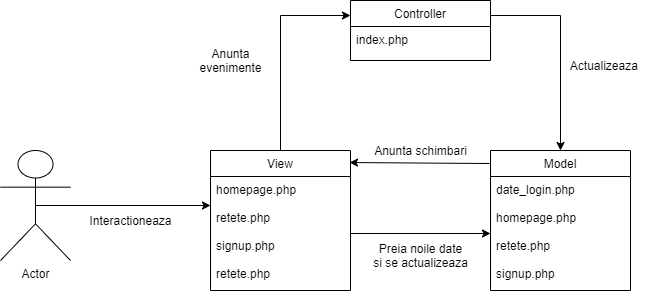

The diagram above was exported from draw.io. Its source (the exported page's mxGraphModel, read from the mxfile embedded in the PNG):
<mxGraphModel dx="1422" dy="794" grid="1" gridSize="10" guides="1" tooltips="1" connect="1" arrows="1" fold="1" page="1" pageScale="1" pageWidth="850" pageHeight="1100" math="0" shadow="0">
  <root>
    <mxCell id="0" />
    <mxCell id="1" parent="0" />
    <mxCell id="zGIzL20VV3e_mW8GS3yI-15" style="edgeStyle=orthogonalEdgeStyle;rounded=0;orthogonalLoop=1;jettySize=auto;html=1;exitX=0.5;exitY=0.5;exitDx=0;exitDy=0;exitPerimeter=0;" edge="1" parent="1" source="zGIzL20VV3e_mW8GS3yI-1">
      <mxGeometry relative="1" as="geometry">
        <mxPoint x="240" y="315" as="targetPoint" />
      </mxGeometry>
    </mxCell>
    <mxCell id="zGIzL20VV3e_mW8GS3yI-1" value="Actor" style="shape=umlActor;verticalLabelPosition=bottom;verticalAlign=top;html=1;" vertex="1" parent="1">
      <mxGeometry x="30" y="260" width="70" height="110" as="geometry" />
    </mxCell>
    <mxCell id="zGIzL20VV3e_mW8GS3yI-7" value="Model" style="swimlane;fontStyle=0;childLayout=stackLayout;horizontal=1;startSize=26;fillColor=none;horizontalStack=0;resizeParent=1;resizeParentMax=0;resizeLast=0;collapsible=1;marginBottom=0;" vertex="1" parent="1">
      <mxGeometry x="520" y="260" width="140" height="140" as="geometry" />
    </mxCell>
    <mxCell id="zGIzL20VV3e_mW8GS3yI-8" value="date_login.php&#10;&#10;homepage.php&#10;&#10;retete.php&#10;&#10;signup.php&#10;" style="text;strokeColor=none;fillColor=none;align=left;verticalAlign=top;spacingLeft=4;spacingRight=4;overflow=hidden;rotatable=0;points=[[0,0.5],[1,0.5]];portConstraint=eastwest;" vertex="1" parent="zGIzL20VV3e_mW8GS3yI-7">
      <mxGeometry y="26" width="140" height="114" as="geometry" />
    </mxCell>
    <mxCell id="zGIzL20VV3e_mW8GS3yI-20" style="edgeStyle=orthogonalEdgeStyle;rounded=0;orthogonalLoop=1;jettySize=auto;html=1;exitX=0.5;exitY=0;exitDx=0;exitDy=0;entryX=0;entryY=0.25;entryDx=0;entryDy=0;" edge="1" parent="1" source="zGIzL20VV3e_mW8GS3yI-11" target="zGIzL20VV3e_mW8GS3yI-13">
      <mxGeometry relative="1" as="geometry" />
    </mxCell>
    <mxCell id="zGIzL20VV3e_mW8GS3yI-11" value="View" style="swimlane;fontStyle=0;childLayout=stackLayout;horizontal=1;startSize=26;fillColor=none;horizontalStack=0;resizeParent=1;resizeParentMax=0;resizeLast=0;collapsible=1;marginBottom=0;" vertex="1" parent="1">
      <mxGeometry x="240" y="260" width="140" height="140" as="geometry" />
    </mxCell>
    <mxCell id="zGIzL20VV3e_mW8GS3yI-12" value="homepage.php&#10;&#10;retete.php&#10;&#10;signup.php&#10;&#10;retete.php&#10;" style="text;strokeColor=none;fillColor=none;align=left;verticalAlign=top;spacingLeft=4;spacingRight=4;overflow=hidden;rotatable=0;points=[[0,0.5],[1,0.5]];portConstraint=eastwest;" vertex="1" parent="zGIzL20VV3e_mW8GS3yI-11">
      <mxGeometry y="26" width="140" height="114" as="geometry" />
    </mxCell>
    <mxCell id="zGIzL20VV3e_mW8GS3yI-27" style="edgeStyle=orthogonalEdgeStyle;rounded=0;orthogonalLoop=1;jettySize=auto;html=1;exitX=1;exitY=0.25;exitDx=0;exitDy=0;entryX=0.5;entryY=0;entryDx=0;entryDy=0;" edge="1" parent="1" source="zGIzL20VV3e_mW8GS3yI-13" target="zGIzL20VV3e_mW8GS3yI-7">
      <mxGeometry relative="1" as="geometry" />
    </mxCell>
    <mxCell id="zGIzL20VV3e_mW8GS3yI-13" value="Controller" style="swimlane;fontStyle=0;childLayout=stackLayout;horizontal=1;startSize=26;fillColor=none;horizontalStack=0;resizeParent=1;resizeParentMax=0;resizeLast=0;collapsible=1;marginBottom=0;" vertex="1" parent="1">
      <mxGeometry x="380" y="110" width="140" height="60" as="geometry" />
    </mxCell>
    <mxCell id="zGIzL20VV3e_mW8GS3yI-14" value="index.php" style="text;strokeColor=none;fillColor=none;align=left;verticalAlign=top;spacingLeft=4;spacingRight=4;overflow=hidden;rotatable=0;points=[[0,0.5],[1,0.5]];portConstraint=eastwest;" vertex="1" parent="zGIzL20VV3e_mW8GS3yI-13">
      <mxGeometry y="26" width="140" height="34" as="geometry" />
    </mxCell>
    <mxCell id="zGIzL20VV3e_mW8GS3yI-33" value="" style="endArrow=classic;html=1;entryX=0.993;entryY=0.086;entryDx=0;entryDy=0;entryPerimeter=0;exitX=-0.007;exitY=0.093;exitDx=0;exitDy=0;exitPerimeter=0;" edge="1" parent="1" source="zGIzL20VV3e_mW8GS3yI-7" target="zGIzL20VV3e_mW8GS3yI-11">
      <mxGeometry width="50" height="50" relative="1" as="geometry">
        <mxPoint x="400" y="430" as="sourcePoint" />
        <mxPoint x="450" y="380" as="targetPoint" />
      </mxGeometry>
    </mxCell>
    <mxCell id="zGIzL20VV3e_mW8GS3yI-34" style="edgeStyle=orthogonalEdgeStyle;rounded=0;orthogonalLoop=1;jettySize=auto;html=1;exitX=1;exitY=0.5;exitDx=0;exitDy=0;" edge="1" parent="1" source="zGIzL20VV3e_mW8GS3yI-12" target="zGIzL20VV3e_mW8GS3yI-8">
      <mxGeometry relative="1" as="geometry" />
    </mxCell>
    <mxCell id="zGIzL20VV3e_mW8GS3yI-35" value="Interactioneaza" style="text;html=1;align=center;verticalAlign=middle;resizable=0;points=[];autosize=1;strokeColor=none;" vertex="1" parent="1">
      <mxGeometry x="110" y="320" width="100" height="20" as="geometry" />
    </mxCell>
    <mxCell id="zGIzL20VV3e_mW8GS3yI-37" value="Anunta&lt;br&gt;evenimente" style="text;html=1;align=center;verticalAlign=middle;resizable=0;points=[];autosize=1;strokeColor=none;" vertex="1" parent="1">
      <mxGeometry x="220" y="155" width="80" height="30" as="geometry" />
    </mxCell>
    <mxCell id="zGIzL20VV3e_mW8GS3yI-38" value="Actualizeaza&amp;nbsp;" style="text;html=1;align=center;verticalAlign=middle;resizable=0;points=[];autosize=1;strokeColor=none;" vertex="1" parent="1">
      <mxGeometry x="590" y="165" width="90" height="20" as="geometry" />
    </mxCell>
    <mxCell id="zGIzL20VV3e_mW8GS3yI-39" value="Anunta schimbari" style="text;html=1;align=center;verticalAlign=middle;resizable=0;points=[];autosize=1;strokeColor=none;" vertex="1" parent="1">
      <mxGeometry x="395" y="250" width="110" height="20" as="geometry" />
    </mxCell>
    <mxCell id="zGIzL20VV3e_mW8GS3yI-40" value="Preia noile date&lt;br&gt;si se actualizeaza" style="text;html=1;align=center;verticalAlign=middle;resizable=0;points=[];autosize=1;strokeColor=none;" vertex="1" parent="1">
      <mxGeometry x="395" y="350" width="110" height="30" as="geometry" />
    </mxCell>
  </root>
</mxGraphModel>